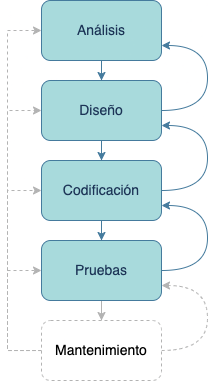

The diagram above was exported from draw.io. Its source (the exported page's mxGraphModel, read from the mxfile embedded in the PNG):
<mxGraphModel dx="244" dy="571" grid="1" gridSize="10" guides="1" tooltips="1" connect="1" arrows="1" fold="1" page="1" pageScale="1" pageWidth="827" pageHeight="1169" math="0" shadow="0">
  <root>
    <mxCell id="0" />
    <mxCell id="1" parent="0" />
    <mxCell id="-eFyvsuQraW373_CCCgZ-3" value="" style="edgeStyle=orthogonalEdgeStyle;rounded=0;orthogonalLoop=1;jettySize=auto;html=1;fontSize=14;labelBackgroundColor=none;strokeColor=#457B9D;fontColor=default;" edge="1" parent="1" source="-eFyvsuQraW373_CCCgZ-1" target="-eFyvsuQraW373_CCCgZ-2">
      <mxGeometry relative="1" as="geometry" />
    </mxCell>
    <mxCell id="-eFyvsuQraW373_CCCgZ-1" value="Análisis" style="rounded=1;whiteSpace=wrap;html=1;fontSize=14;labelBackgroundColor=none;fillColor=#A8DADC;strokeColor=#457B9D;fontColor=#1D3557;" vertex="1" parent="1">
      <mxGeometry x="354" y="360" width="120" height="60" as="geometry" />
    </mxCell>
    <mxCell id="-eFyvsuQraW373_CCCgZ-5" value="" style="edgeStyle=orthogonalEdgeStyle;rounded=0;orthogonalLoop=1;jettySize=auto;html=1;fontSize=14;labelBackgroundColor=none;strokeColor=#457B9D;fontColor=default;" edge="1" parent="1" source="-eFyvsuQraW373_CCCgZ-2" target="-eFyvsuQraW373_CCCgZ-4">
      <mxGeometry relative="1" as="geometry" />
    </mxCell>
    <mxCell id="-eFyvsuQraW373_CCCgZ-13" style="edgeStyle=orthogonalEdgeStyle;rounded=0;orthogonalLoop=1;jettySize=auto;html=1;exitX=1;exitY=0.5;exitDx=0;exitDy=0;entryX=1;entryY=0.75;entryDx=0;entryDy=0;strokeColor=#457B9D;fontColor=#1D3557;fillColor=#A8DADC;curved=1;" edge="1" parent="1" source="-eFyvsuQraW373_CCCgZ-2" target="-eFyvsuQraW373_CCCgZ-1">
      <mxGeometry relative="1" as="geometry">
        <Array as="points">
          <mxPoint x="520" y="470" />
          <mxPoint x="520" y="405" />
        </Array>
      </mxGeometry>
    </mxCell>
    <mxCell id="-eFyvsuQraW373_CCCgZ-2" value="Diseño" style="whiteSpace=wrap;html=1;rounded=1;fontSize=14;labelBackgroundColor=none;fillColor=#A8DADC;strokeColor=#457B9D;fontColor=#1D3557;" vertex="1" parent="1">
      <mxGeometry x="354" y="440" width="120" height="60" as="geometry" />
    </mxCell>
    <mxCell id="-eFyvsuQraW373_CCCgZ-7" value="" style="edgeStyle=orthogonalEdgeStyle;rounded=0;orthogonalLoop=1;jettySize=auto;html=1;fontSize=14;labelBackgroundColor=none;strokeColor=#457B9D;fontColor=default;" edge="1" parent="1" source="-eFyvsuQraW373_CCCgZ-4" target="-eFyvsuQraW373_CCCgZ-6">
      <mxGeometry relative="1" as="geometry" />
    </mxCell>
    <mxCell id="-eFyvsuQraW373_CCCgZ-12" style="edgeStyle=orthogonalEdgeStyle;rounded=0;orthogonalLoop=1;jettySize=auto;html=1;exitX=1;exitY=0.5;exitDx=0;exitDy=0;entryX=1;entryY=0.75;entryDx=0;entryDy=0;strokeColor=#457B9D;fontColor=#1D3557;fillColor=#A8DADC;curved=1;" edge="1" parent="1" source="-eFyvsuQraW373_CCCgZ-4" target="-eFyvsuQraW373_CCCgZ-2">
      <mxGeometry relative="1" as="geometry">
        <Array as="points">
          <mxPoint x="520" y="550" />
          <mxPoint x="520" y="485" />
        </Array>
      </mxGeometry>
    </mxCell>
    <mxCell id="-eFyvsuQraW373_CCCgZ-4" value="Codificación" style="whiteSpace=wrap;html=1;rounded=1;fontSize=14;labelBackgroundColor=none;fillColor=#A8DADC;strokeColor=#457B9D;fontColor=#1D3557;" vertex="1" parent="1">
      <mxGeometry x="354" y="520" width="120" height="60" as="geometry" />
    </mxCell>
    <mxCell id="-eFyvsuQraW373_CCCgZ-9" value="" style="edgeStyle=orthogonalEdgeStyle;rounded=0;orthogonalLoop=1;jettySize=auto;html=1;fontSize=14;labelBackgroundColor=none;strokeColor=#B3B3B3;fontColor=default;" edge="1" parent="1" source="-eFyvsuQraW373_CCCgZ-6" target="-eFyvsuQraW373_CCCgZ-8">
      <mxGeometry relative="1" as="geometry" />
    </mxCell>
    <mxCell id="-eFyvsuQraW373_CCCgZ-11" style="edgeStyle=orthogonalEdgeStyle;rounded=0;orthogonalLoop=1;jettySize=auto;html=1;exitX=1;exitY=0.5;exitDx=0;exitDy=0;entryX=1;entryY=0.75;entryDx=0;entryDy=0;strokeColor=#457B9D;fontColor=#1D3557;fillColor=#A8DADC;curved=1;" edge="1" parent="1" source="-eFyvsuQraW373_CCCgZ-6" target="-eFyvsuQraW373_CCCgZ-4">
      <mxGeometry relative="1" as="geometry">
        <Array as="points">
          <mxPoint x="520" y="630" />
          <mxPoint x="520" y="565" />
        </Array>
      </mxGeometry>
    </mxCell>
    <mxCell id="-eFyvsuQraW373_CCCgZ-6" value="Pruebas" style="whiteSpace=wrap;html=1;rounded=1;fontSize=14;labelBackgroundColor=none;fillColor=#A8DADC;strokeColor=#457B9D;fontColor=#1D3557;" vertex="1" parent="1">
      <mxGeometry x="354" y="600" width="120" height="60" as="geometry" />
    </mxCell>
    <mxCell id="-eFyvsuQraW373_CCCgZ-14" style="edgeStyle=orthogonalEdgeStyle;rounded=0;orthogonalLoop=1;jettySize=auto;html=1;exitX=1;exitY=0.5;exitDx=0;exitDy=0;entryX=1;entryY=0.75;entryDx=0;entryDy=0;strokeColor=#B3B3B3;fontColor=#1D3557;fillColor=#A8DADC;curved=1;dashed=1;" edge="1" parent="1" source="-eFyvsuQraW373_CCCgZ-8" target="-eFyvsuQraW373_CCCgZ-6">
      <mxGeometry relative="1" as="geometry">
        <Array as="points">
          <mxPoint x="520" y="710" />
          <mxPoint x="520" y="645" />
        </Array>
      </mxGeometry>
    </mxCell>
    <mxCell id="-eFyvsuQraW373_CCCgZ-15" style="edgeStyle=orthogonalEdgeStyle;rounded=0;orthogonalLoop=1;jettySize=auto;html=1;entryX=0;entryY=0.5;entryDx=0;entryDy=0;strokeColor=#B3B3B3;fontColor=#1D3557;fillColor=#A8DADC;dashed=1;" edge="1" parent="1" source="-eFyvsuQraW373_CCCgZ-8" target="-eFyvsuQraW373_CCCgZ-1">
      <mxGeometry relative="1" as="geometry">
        <Array as="points">
          <mxPoint x="320" y="710" />
          <mxPoint x="320" y="390" />
        </Array>
      </mxGeometry>
    </mxCell>
    <mxCell id="-eFyvsuQraW373_CCCgZ-16" style="edgeStyle=orthogonalEdgeStyle;rounded=0;orthogonalLoop=1;jettySize=auto;html=1;entryX=0;entryY=0.5;entryDx=0;entryDy=0;strokeColor=#B3B3B3;fontColor=#1D3557;fillColor=#A8DADC;dashed=1;" edge="1" parent="1" source="-eFyvsuQraW373_CCCgZ-8" target="-eFyvsuQraW373_CCCgZ-2">
      <mxGeometry relative="1" as="geometry">
        <Array as="points">
          <mxPoint x="320" y="710" />
          <mxPoint x="320" y="470" />
        </Array>
      </mxGeometry>
    </mxCell>
    <mxCell id="-eFyvsuQraW373_CCCgZ-17" style="edgeStyle=orthogonalEdgeStyle;rounded=0;orthogonalLoop=1;jettySize=auto;html=1;entryX=0;entryY=0.5;entryDx=0;entryDy=0;strokeColor=#B3B3B3;fontColor=#1D3557;fillColor=#A8DADC;dashed=1;" edge="1" parent="1" source="-eFyvsuQraW373_CCCgZ-8" target="-eFyvsuQraW373_CCCgZ-4">
      <mxGeometry relative="1" as="geometry">
        <Array as="points">
          <mxPoint x="320" y="710" />
          <mxPoint x="320" y="550" />
        </Array>
      </mxGeometry>
    </mxCell>
    <mxCell id="-eFyvsuQraW373_CCCgZ-18" style="edgeStyle=orthogonalEdgeStyle;rounded=0;orthogonalLoop=1;jettySize=auto;html=1;entryX=0;entryY=0.5;entryDx=0;entryDy=0;strokeColor=#B3B3B3;fontColor=#1D3557;fillColor=#A8DADC;dashed=1;" edge="1" parent="1" source="-eFyvsuQraW373_CCCgZ-8" target="-eFyvsuQraW373_CCCgZ-6">
      <mxGeometry relative="1" as="geometry">
        <Array as="points">
          <mxPoint x="320" y="710" />
          <mxPoint x="320" y="630" />
        </Array>
      </mxGeometry>
    </mxCell>
    <mxCell id="-eFyvsuQraW373_CCCgZ-8" value="Mantenimiento" style="whiteSpace=wrap;html=1;rounded=1;fontSize=14;labelBackgroundColor=none;dashed=1;strokeColor=#B3B3B3;" vertex="1" parent="1">
      <mxGeometry x="354" y="680" width="120" height="60" as="geometry" />
    </mxCell>
  </root>
</mxGraphModel>